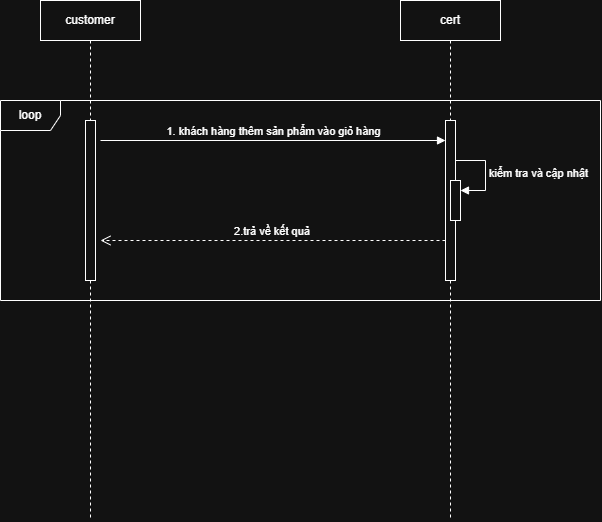

The diagram above was exported from draw.io. Its source (the exported page's mxGraphModel, read from the mxfile embedded in the PNG):
<mxGraphModel dx="1003" dy="588" grid="1" gridSize="10" guides="1" tooltips="1" connect="1" arrows="1" fold="1" page="1" pageScale="1" pageWidth="827" pageHeight="1169" math="0" shadow="0">
  <root>
    <mxCell id="0" />
    <mxCell id="1" parent="0" />
    <mxCell id="CAwZLL3Em-i2vS_ompG6-1" value="customer" style="shape=umlLifeline;perimeter=lifelinePerimeter;whiteSpace=wrap;html=1;container=1;dropTarget=0;collapsible=0;recursiveResize=0;outlineConnect=0;portConstraint=eastwest;newEdgeStyle={&quot;curved&quot;:0,&quot;rounded&quot;:0};" parent="1" vertex="1">
      <mxGeometry x="120" y="120" width="100" height="520" as="geometry" />
    </mxCell>
    <mxCell id="CAwZLL3Em-i2vS_ompG6-2" value="cert" style="shape=umlLifeline;perimeter=lifelinePerimeter;whiteSpace=wrap;html=1;container=1;dropTarget=0;collapsible=0;recursiveResize=0;outlineConnect=0;portConstraint=eastwest;newEdgeStyle={&quot;curved&quot;:0,&quot;rounded&quot;:0};" parent="1" vertex="1">
      <mxGeometry x="480" y="120" width="100" height="520" as="geometry" />
    </mxCell>
    <mxCell id="CAwZLL3Em-i2vS_ompG6-3" value="loop" style="shape=umlFrame;whiteSpace=wrap;html=1;pointerEvents=0;" parent="1" vertex="1">
      <mxGeometry x="80" y="220" width="600" height="200" as="geometry" />
    </mxCell>
    <mxCell id="CAwZLL3Em-i2vS_ompG6-4" value="" style="html=1;points=[[0,0,0,0,5],[0,1,0,0,-5],[1,0,0,0,5],[1,1,0,0,-5]];perimeter=orthogonalPerimeter;outlineConnect=0;targetShapes=umlLifeline;portConstraint=eastwest;newEdgeStyle={&quot;curved&quot;:0,&quot;rounded&quot;:0};" parent="1" vertex="1">
      <mxGeometry x="165" y="240" width="10" height="160" as="geometry" />
    </mxCell>
    <mxCell id="CAwZLL3Em-i2vS_ompG6-5" value="" style="html=1;points=[[0,0,0,0,5],[0,1,0,0,-5],[1,0,0,0,5],[1,1,0,0,-5]];perimeter=orthogonalPerimeter;outlineConnect=0;targetShapes=umlLifeline;portConstraint=eastwest;newEdgeStyle={&quot;curved&quot;:0,&quot;rounded&quot;:0};" parent="1" vertex="1">
      <mxGeometry x="525" y="240" width="10" height="160" as="geometry" />
    </mxCell>
    <mxCell id="CAwZLL3Em-i2vS_ompG6-6" value="1. khách hàng thêm sản phẩm vào giỏ hàng" style="html=1;verticalAlign=bottom;endArrow=block;curved=0;rounded=0;" parent="1" target="CAwZLL3Em-i2vS_ompG6-5" edge="1">
      <mxGeometry width="80" relative="1" as="geometry">
        <mxPoint x="180" y="260" as="sourcePoint" />
        <mxPoint x="260" y="260" as="targetPoint" />
      </mxGeometry>
    </mxCell>
    <mxCell id="CAwZLL3Em-i2vS_ompG6-7" value="" style="html=1;points=[[0,0,0,0,5],[0,1,0,0,-5],[1,0,0,0,5],[1,1,0,0,-5]];perimeter=orthogonalPerimeter;outlineConnect=0;targetShapes=umlLifeline;portConstraint=eastwest;newEdgeStyle={&quot;curved&quot;:0,&quot;rounded&quot;:0};" parent="1" vertex="1">
      <mxGeometry x="530" y="300" width="10" height="40" as="geometry" />
    </mxCell>
    <mxCell id="CAwZLL3Em-i2vS_ompG6-8" value="kiểm tra và cập nhật" style="html=1;align=left;spacingLeft=2;endArrow=block;rounded=0;edgeStyle=orthogonalEdgeStyle;curved=0;rounded=0;" parent="1" target="CAwZLL3Em-i2vS_ompG6-7" edge="1">
      <mxGeometry relative="1" as="geometry">
        <mxPoint x="535" y="280" as="sourcePoint" />
        <Array as="points">
          <mxPoint x="565" y="310" />
        </Array>
      </mxGeometry>
    </mxCell>
    <mxCell id="4uk643dGdgezw60GzjkQ-1" value="2.trả về kết quả&amp;nbsp;" style="html=1;verticalAlign=bottom;endArrow=open;dashed=1;endSize=8;curved=0;rounded=0;" edge="1" parent="1" source="CAwZLL3Em-i2vS_ompG6-5">
      <mxGeometry relative="1" as="geometry">
        <mxPoint x="260" y="360" as="sourcePoint" />
        <mxPoint x="180" y="360" as="targetPoint" />
      </mxGeometry>
    </mxCell>
  </root>
</mxGraphModel>